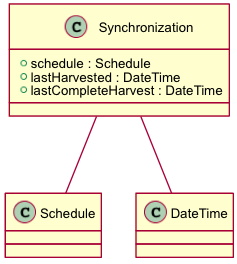

The diagram above was rendered by PlantUML. Its source (embedded in the PNG):
@startuml images/class_synchronization.png
skinparam activityFontColor black
skinparam activityFontSize 10
skinparam activityFontName arial
skinparam activityArrowFontColor black
skinparam activityArrowFontSize 10
skinparam activityArrowFontName arial
skinparam classArrowFontColor black
skinparam classArrowFontSize 10
skinparam classArrowFontName arial
skinparam classAttributeFontColor black
skinparam classAttributeFontSize 10
skinparam classAttributeFontName arial
skinparam classFontColor black
skinparam classFontSize 10
skinparam classFontName arial
skinparam componentFontColor black
skinparam componentFontSize 10
skinparam componentFontName arial
skinparam componentArrowFontColor black
skinparam componentArrowFontSize 10
skinparam componentArrowFontName arial
skinparam noteFontColor black
skinparam noteFontSize 10
skinparam noteFontName arial
skinparam packageFontColor black
skinparam packageFontSize 10
skinparam packageFontName arial
skinparam sequenceActorFontColor black
skinparam sequenceActorFontSize 10
skinparam sequenceActorFontName arial
skinparam sequenceArrowFontColor black
skinparam sequenceArrowFontSize 10
skinparam sequenceArrowFontName arial
skinparam sequenceGroupingFontColor black
skinparam sequenceGroupingFontSize 10
skinparam sequenceGroupingFontName arial
skinparam sequenceGroupingHeaderFontColor black
skinparam sequenceGroupingHeaderFontSize 10
skinparam sequenceGroupingHeaderFontName arial
skinparam sequenceParticipantFontColor black
skinparam sequenceParticipantFontSize 10
skinparam sequenceParticipantFontName arial
skinparam sequenceTitleFontColor black
skinparam sequenceTitleFontSize 10
skinparam sequenceTitleFontName arial
skinparam titleFontColor black
skinparam titleFontSize 10
skinparam titleFontName arial
skinparam usecaseFontColor black
skinparam usecaseFontSize 7
skinparam usecaseFontName arial
skinparam usecaseActorFontColor black
skinparam usecaseActorFontSize 7
skinparam usecaseActorFontName arial
skinparam usecaseArrowFontColor black
skinparam usecaseArrowFontSize 7
skinparam usecaseArrowFontName arial
class Synchronization {
  + schedule : Schedule
  + lastHarvested : DateTime
  + lastCompleteHarvest : DateTime
}
Synchronization -- Schedule
Synchronization -- DateTime
@enduml